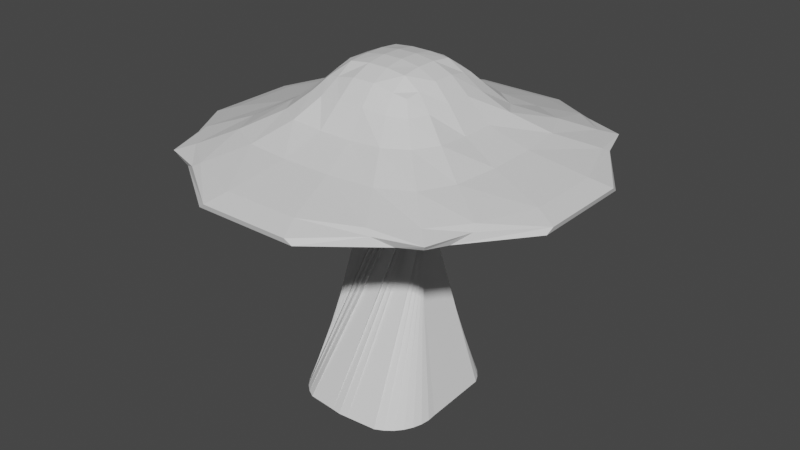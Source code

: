 # Source: mushroom.blend  (saved by Blender 3.0.42; exported with 4.5.12 LTS)
import bpy
from mathutils import Matrix  # noqa: F401  (used for matrix-valued properties, if any)

bpy.ops.wm.read_factory_settings(use_empty=True)
scene = bpy.context.scene
scene.name = 'Scene'

# ---- collections
col_collection = bpy.data.collections.new('Collection'); scene.collection.children.link(col_collection)

# ---- materials (node trees are filled in below, after node groups)
mat_material = bpy.data.materials.new('Material')
mat_material.alpha_threshold = 0.0
mat_material.use_transparent_shadow = False
mat_material.line_color = (0.0, 0.0, 0.0, 1.0)

# ---- material node trees
mat_material.use_nodes = True; mat_material.node_tree.nodes.clear()
_N = mat_material.node_tree.nodes; _L = mat_material.node_tree.links
n0 = _N.new('ShaderNodeOutputMaterial'); n0.name = 'Material Output'; n0.location = (300, 300)
n1 = _N.new('ShaderNodeBsdfPrincipled'); n1.name = 'Principled BSDF'; n1.location = (10, 300)
n1.distribution = 'GGX'
n1.subsurface_method = 'RANDOM_WALK_SKIN'
n1.inputs[2].default_value = 0.4
n1.inputs[3].default_value = 1.45
n1.inputs[27].default_value = (0.0, 0.0, 0.0, 1.0)
n1.inputs[28].default_value = 1.0
_L.new(n1.outputs[0], n0.inputs[0])
n0.is_active_output = True

# ---- world
world_world = bpy.data.worlds.new('World'); scene.world = world_world
world_world.use_nodes = True; world_world.node_tree.nodes.clear()
_N = world_world.node_tree.nodes; _L = world_world.node_tree.links
n0 = _N.new('ShaderNodeOutputWorld'); n0.name = 'World Output'; n0.location = (300, 300)
n1 = _N.new('ShaderNodeBackground'); n1.name = 'Background'; n1.location = (10, 300)
n1.inputs[0].default_value = (0.05088, 0.05088, 0.05088, 1.0)
_L.new(n1.outputs[0], n0.inputs[0])
n0.is_active_output = True
world_world.color = (0.05088, 0.05088, 0.05088)
world_world.use_sun_shadow = False
world_world.sun_shadow_jitter_overblur = 0.0

# ---- meshes
me_cube = bpy.data.meshes.new('Cube')
me_cube.from_pydata([(0.7029, 0.7029, -0.01932), (0.7029, -0.7029, -0.01932), (-0.7029, 0.7029, -0.01932), (-0.7029, -0.7029, -0.01932), (0.8601, 0.8601, -0.2144), (1.119, 1.119, -0.5197), (1.607, 1.607, -0.7601), (2.04, 2.04, -0.9629), (-2.04, -2.04, -0.9629), (-1.607, -1.607, -0.7601), (-1.135, -1.135, -0.4857), (-0.8601, -0.8601, -0.2144), (0.8601, -0.8601, -0.2144), (1.135, -1.135, -0.4857), (1.607, -1.607, -0.7601), (2.04, -2.04, -0.9629), (-0.8601, 0.8601, -0.2144), (-1.119, 1.119, -0.5197), (-1.607, 1.607, -0.7601), (-2.04, 2.04, -0.9629), (0.4942, -0.7409, 0.02646), (0.1771, -0.7653, 0.09532), (-0.1771, -0.7653, 0.09532), (-0.4942, -0.7409, 0.02646), (0.7409, 0.4942, 0.02646), (0.7653, 0.1771, 0.09532), (0.7653, -0.1771, 0.09532), (0.7409, -0.4942, 0.02646), (-0.7409, -0.4942, 0.02646), (-0.7653, -0.1771, 0.09532), (-0.7653, 0.1771, 0.09532), (-0.7409, 0.4942, 0.02646), (-0.4942, 0.7409, 0.02646), (-0.1771, 0.7653, 0.09532), (0.1771, 0.7653, 0.09532), (0.4942, 0.7409, 0.02646), (-1.499, 2.433, -0.9705), (-0.5958, 2.758, -1.002), (0.5958, 2.758, -1.002), (1.499, 2.433, -0.9705), (-1.1, 1.853, -0.7703), (-0.3849, 1.926, -0.7703), (0.3849, 1.926, -0.7703), (1.1, 1.853, -0.7703), (-0.7749, 1.341, -0.4872), (-0.2649, 1.35, -0.5184), (0.2649, 1.35, -0.5184), (0.7749, 1.341, -0.4872), (-0.5807, 0.9851, -0.2035), (-0.2083, 1.033, -0.1651), (0.2083, 1.033, -0.1651), (0.5807, 0.9851, -0.2035), (2.433, 1.499, -0.9705), (2.758, 0.5958, -1.002), (2.758, -0.5958, -1.002), (2.433, -1.499, -0.9705), (1.853, 1.1, -0.7703), (1.926, 0.3849, -0.7703), (1.926, -0.3849, -0.7703), (1.853, -1.1, -0.7703), (1.341, 0.7749, -0.4872), (1.35, 0.2649, -0.5184), (1.35, -0.2649, -0.5184), (1.341, -0.7749, -0.4872), (0.9851, 0.5807, -0.2035), (1.033, 0.2083, -0.1651), (1.033, -0.2083, -0.1651), (0.9851, -0.5807, -0.2035), (-2.038, 2.038, -1.193), (-2.626, 0.9413, -1.258), (-2.626, -0.9413, -1.258), (-2.038, -2.038, -1.193), (-0.9413, 2.626, -1.258), (-0.8575, 0.8575, -0.5526), (-0.8575, -0.8575, -0.5526), (-0.9413, -2.626, -1.258), (0.9413, 2.626, -1.258), (0.8575, 0.8575, -0.5526), (0.8575, -0.8575, -0.5526), (0.9413, -2.626, -1.258), (2.038, 2.038, -1.193), (2.626, 0.9413, -1.258), (2.626, -0.9413, -1.258), (2.038, -2.038, -1.193), (-2.433, -1.499, -0.9705), (-2.758, -0.5958, -1.002), (-2.758, 0.5958, -1.002), (-2.433, 1.499, -0.9705), (-1.853, -1.1, -0.7703), (-1.926, -0.3849, -0.7703), (-1.926, 0.3849, -0.7703), (-1.853, 1.1, -0.7703), (-1.341, -0.7749, -0.4872), (-1.35, -0.2649, -0.5184), (-1.35, 0.2649, -0.5184), (-1.341, 0.7749, -0.4872), (-0.9851, -0.5807, -0.2035), (-1.033, -0.2083, -0.1651), (-1.033, 0.2083, -0.1651), (-0.9851, 0.5807, -0.2035), (1.499, -2.433, -0.9705), (0.5958, -2.758, -1.002), (-0.5958, -2.758, -1.002), (-1.499, -2.433, -0.9705), (1.1, -1.853, -0.7703), (0.3849, -1.926, -0.7703), (-0.3849, -1.926, -0.7703), (-1.1, -1.853, -0.7703), (0.7749, -1.341, -0.4872), (0.2649, -1.35, -0.5184), (-0.2649, -1.35, -0.5184), (-0.7749, -1.341, -0.4872), (0.5807, -0.9851, -0.2035), (0.2083, -1.033, -0.1651), (-0.2083, -1.033, -0.1651), (-0.5807, -0.9851, -0.2035), (0.4774, 0.4774, 0.1932), (0.4654, 0.162, 0.2287), (0.4654, -0.162, 0.2287), (0.4774, -0.4774, 0.1932), (0.162, 0.4654, 0.2287), (0.1541, 0.1541, 0.2724), (0.1541, -0.1541, 0.2724), (0.162, -0.4654, 0.2287), (-0.162, 0.4654, 0.2287), (-0.1541, 0.1541, 0.2724), (-0.1541, -0.1541, 0.2724), (-0.162, -0.4654, 0.2287), (-0.4774, 0.4774, 0.1932), (-0.4654, 0.162, 0.2287), (-0.4654, -0.162, 0.2287), (-0.4774, -0.4774, 0.1932), (2.234, 2.234, -1.108), (2.264, 2.264, -1.046), (2.234, -2.234, -1.108), (2.264, -2.264, -1.046), (-2.234, 2.234, -1.108), (-2.264, 2.264, -1.046), (-2.234, -2.234, -1.108), (-2.264, -2.264, -1.046), (-2.348, 1.873, -1.149), (-2.49, 1.61, -1.033), (-3.05, 0.8367, -1.196), (-3.071, 0.7291, -1.116), (-3.05, -0.8367, -1.196), (-3.071, -0.7291, -1.116), (-2.49, -1.61, -1.033), (-2.348, -1.873, -1.149), (1.873, 2.348, -1.149), (1.61, 2.49, -1.033), (0.8367, 3.05, -1.196), (0.7291, 3.071, -1.116), (-0.8367, 3.05, -1.196), (-0.7291, 3.071, -1.116), (-1.61, 2.49, -1.033), (-1.873, 2.348, -1.149), (-1.873, -2.348, -1.149), (-1.61, -2.49, -1.033), (-0.8367, -3.05, -1.196), (-0.7291, -3.071, -1.116), (0.8367, -3.05, -1.196), (0.7291, -3.071, -1.116), (1.61, -2.49, -1.033), (1.873, -2.348, -1.149), (2.348, -1.873, -1.149), (2.49, -1.61, -1.033), (3.05, -0.8367, -1.196), (3.071, -0.7291, -1.116), (3.05, 0.8367, -1.196), (3.071, 0.7291, -1.116), (2.49, 1.61, -1.033), (2.348, 1.873, -1.149)], [], [(131, 28, 3, 23), (115, 23, 3, 11), (99, 31, 2, 16), (165, 55, 15, 135), (67, 27, 1, 12), (51, 35, 0, 4), (135, 15, 100, 162), (39, 43, 6, 7), (43, 47, 5, 6), (47, 51, 4, 5), (141, 87, 19, 137), (159, 102, 103, 157), (155, 152, 72, 68), (152, 150, 76, 72), (19, 18, 40, 36), (36, 40, 41, 37), (37, 41, 42, 38), (38, 42, 43, 39), (18, 17, 44, 40), (40, 44, 45, 41), (41, 45, 46, 42), (42, 46, 47, 43), (17, 16, 48, 44), (44, 48, 49, 45), (45, 49, 50, 46), (46, 50, 51, 47), (16, 2, 32, 48), (48, 32, 33, 49), (49, 33, 34, 50), (50, 34, 35, 51), (136, 155, 68, 140), (55, 59, 14, 15), (59, 63, 13, 14), (63, 67, 12, 13), (148, 132, 171, 80), (80, 171, 168, 81), (81, 168, 166, 82), (7, 6, 56, 52), (52, 56, 57, 53), (53, 57, 58, 54), (54, 58, 59, 55), (6, 5, 60, 56), (56, 60, 61, 57), (57, 61, 62, 58), (58, 62, 63, 59), (5, 4, 64, 60), (60, 64, 65, 61), (61, 65, 66, 62), (62, 66, 67, 63), (4, 0, 24, 64), (64, 24, 25, 65), (65, 25, 26, 66), (66, 26, 27, 67), (143, 86, 87, 141), (161, 101, 102, 159), (162, 100, 101, 161), (82, 166, 164, 83), (137, 19, 36, 154), (145, 85, 86, 143), (146, 84, 85, 145), (150, 148, 80, 76), (154, 36, 37, 153), (68, 72, 73, 69), (69, 73, 74, 70), (70, 74, 75, 71), (153, 37, 38, 151), (72, 76, 77, 73), (73, 77, 78, 74), (74, 78, 79, 75), (151, 38, 39, 149), (76, 80, 81, 77), (77, 81, 82, 78), (78, 82, 83, 79), (149, 39, 7, 133), (170, 52, 53, 169), (169, 53, 54, 167), (167, 54, 55, 165), (139, 8, 84, 146), (87, 91, 18, 19), (91, 95, 17, 18), (95, 99, 16, 17), (157, 103, 8, 139), (144, 70, 71, 147), (142, 69, 70, 144), (140, 68, 69, 142), (8, 9, 88, 84), (84, 88, 89, 85), (85, 89, 90, 86), (86, 90, 91, 87), (9, 10, 92, 88), (88, 92, 93, 89), (89, 93, 94, 90), (90, 94, 95, 91), (10, 11, 96, 92), (92, 96, 97, 93), (93, 97, 98, 94), (94, 98, 99, 95), (11, 3, 28, 96), (96, 28, 29, 97), (97, 29, 30, 98), (98, 30, 31, 99), (147, 71, 156, 138), (103, 107, 9, 8), (107, 111, 10, 9), (111, 115, 11, 10), (83, 164, 134, 163), (79, 83, 163, 160), (75, 79, 160, 158), (71, 75, 158, 156), (15, 14, 104, 100), (100, 104, 105, 101), (101, 105, 106, 102), (102, 106, 107, 103), (14, 13, 108, 104), (104, 108, 109, 105), (105, 109, 110, 106), (106, 110, 111, 107), (13, 12, 112, 108), (108, 112, 113, 109), (109, 113, 114, 110), (110, 114, 115, 111), (12, 1, 20, 112), (112, 20, 21, 113), (113, 21, 22, 114), (114, 22, 23, 115), (27, 119, 20, 1), (119, 123, 21, 20), (123, 127, 22, 21), (127, 131, 23, 22), (0, 35, 116, 24), (24, 116, 117, 25), (25, 117, 118, 26), (26, 118, 119, 27), (35, 34, 120, 116), (116, 120, 121, 117), (117, 121, 122, 118), (118, 122, 123, 119), (34, 33, 124, 120), (120, 124, 125, 121), (121, 125, 126, 122), (122, 126, 127, 123), (33, 32, 128, 124), (124, 128, 129, 125), (125, 129, 130, 126), (126, 130, 131, 127), (32, 2, 31, 128), (128, 31, 30, 129), (129, 30, 29, 130), (130, 29, 28, 131), (147, 138, 139, 146), (155, 136, 137, 154), (163, 134, 135, 162), (171, 132, 133, 170), (136, 140, 141, 137), (140, 142, 143, 141), (142, 144, 145, 143), (144, 147, 146, 145), (132, 148, 149, 133), (148, 150, 151, 149), (150, 152, 153, 151), (152, 155, 154, 153), (138, 156, 157, 139), (156, 158, 159, 157), (158, 160, 161, 159), (160, 163, 162, 161), (134, 164, 165, 135), (164, 166, 167, 165), (166, 168, 169, 167), (168, 171, 170, 169), (133, 7, 52, 170)])
_uv = me_cube.uv_layers.new(name='UVMap')
_uv.uv.foreach_set('vector', [0.825, 0.7, 0.875, 0.7, 0.875, 0.75, 0.825, 0.75, 0.575, 0.95, 0.625, 0.95, 0.625, 1.0, 0.575, 1.0, 0.575, 0.2, 0.625, 0.2, 0.625, 0.25, 0.575, 0.25, 0.4036, 0.7, 0.425, 0.7, 0.425, 0.75, 0.3917, 0.75, 0.575, 0.7, 0.625, 0.7, 0.625, 0.75, 0.575, 0.75, 0.575, 0.45, 0.625, 0.45, 0.625, 0.5, 0.575, 0.5, 0.3917, 0.75, 0.425, 0.75, 0.425, 0.8, 0.4036, 0.8, 0.425, 0.45, 0.475, 0.45, 0.475, 0.5, 0.425, 0.5, 0.475, 0.45, 0.525, 0.45, 0.525, 0.5, 0.475, 0.5, 0.525, 0.45, 0.575, 0.45, 0.575, 0.5, 0.525, 0.5, 0.4036, 0.2, 0.425, 0.2, 0.425, 0.25, 0.3917, 0.25, 0.3913, 0.9, 0.425, 0.9, 0.425, 0.95, 0.4036, 0.95, 0.175, 0.5206, 0.225, 0.5145, 0.225, 0.55, 0.175, 0.55, 0.225, 0.5145, 0.275, 0.5145, 0.275, 0.55, 0.225, 0.55, 0.425, 0.25, 0.475, 0.25, 0.475, 0.3, 0.425, 0.3, 0.425, 0.3, 0.475, 0.3, 0.475, 0.35, 0.425, 0.35, 0.425, 0.35, 0.475, 0.35, 0.475, 0.4, 0.425, 0.4, 0.425, 0.4, 0.475, 0.4, 0.475, 0.45, 0.425, 0.45, 0.475, 0.25, 0.525, 0.25, 0.525, 0.3, 0.475, 0.3, 0.475, 0.3, 0.525, 0.3, 0.525, 0.35, 0.475, 0.35, 0.475, 0.35, 0.525, 0.35, 0.525, 0.4, 0.475, 0.4, 0.475, 0.4, 0.525, 0.4, 0.525, 0.45, 0.475, 0.45, 0.525, 0.25, 0.575, 0.25, 0.575, 0.3, 0.525, 0.3, 0.525, 0.3, 0.575, 0.3, 0.575, 0.35, 0.525, 0.35, 0.525, 0.35, 0.575, 0.35, 0.575, 0.4, 0.525, 0.4, 0.525, 0.4, 0.575, 0.4, 0.575, 0.45, 0.525, 0.45, 0.575, 0.25, 0.625, 0.25, 0.625, 0.3, 0.575, 0.3, 0.575, 0.3, 0.625, 0.3, 0.625, 0.35, 0.575, 0.35, 0.575, 0.35, 0.625, 0.35, 0.625, 0.4, 0.575, 0.4, 0.575, 0.4, 0.625, 0.4, 0.625, 0.45, 0.575, 0.45, 0.1438, 0.5188, 0.175, 0.5206, 0.175, 0.55, 0.1456, 0.55, 0.425, 0.7, 0.475, 0.7, 0.475, 0.75, 0.425, 0.75, 0.475, 0.7, 0.525, 0.7, 0.525, 0.75, 0.475, 0.75, 0.525, 0.7, 0.575, 0.7, 0.575, 0.75, 0.525, 0.75, 0.325, 0.5206, 0.3562, 0.5188, 0.3544, 0.55, 0.325, 0.55, 0.325, 0.55, 0.3544, 0.55, 0.3605, 0.6, 0.325, 0.6, 0.325, 0.6, 0.3605, 0.6, 0.3605, 0.65, 0.325, 0.65, 0.425, 0.5, 0.475, 0.5, 0.475, 0.55, 0.425, 0.55, 0.425, 0.55, 0.475, 0.55, 0.475, 0.6, 0.425, 0.6, 0.425, 0.6, 0.475, 0.6, 0.475, 0.65, 0.425, 0.65, 0.425, 0.65, 0.475, 0.65, 0.475, 0.7, 0.425, 0.7, 0.475, 0.5, 0.525, 0.5, 0.525, 0.55, 0.475, 0.55, 0.475, 0.55, 0.525, 0.55, 0.525, 0.6, 0.475, 0.6, 0.475, 0.6, 0.525, 0.6, 0.525, 0.65, 0.475, 0.65, 0.475, 0.65, 0.525, 0.65, 0.525, 0.7, 0.475, 0.7, 0.525, 0.5, 0.575, 0.5, 0.575, 0.55, 0.525, 0.55, 0.525, 0.55, 0.575, 0.55, 0.575, 0.6, 0.525, 0.6, 0.525, 0.6, 0.575, 0.6, 0.575, 0.65, 0.525, 0.65, 0.525, 0.65, 0.575, 0.65, 0.575, 0.7, 0.525, 0.7, 0.575, 0.5, 0.625, 0.5, 0.625, 0.55, 0.575, 0.55, 0.575, 0.55, 0.625, 0.55, 0.625, 0.6, 0.575, 0.6, 0.575, 0.6, 0.625, 0.6, 0.625, 0.65, 0.575, 0.65, 0.575, 0.65, 0.625, 0.65, 0.625, 0.7, 0.575, 0.7, 0.3913, 0.15, 0.425, 0.15, 0.425, 0.2, 0.4036, 0.2, 0.3913, 0.85, 0.425, 0.85, 0.425, 0.9, 0.3913, 0.9, 0.4036, 0.8, 0.425, 0.8, 0.425, 0.85, 0.3913, 0.85, 0.325, 0.65, 0.3605, 0.65, 0.3544, 0.7, 0.325, 0.7, 0.3917, 0.25, 0.425, 0.25, 0.425, 0.3, 0.4036, 0.3, 0.3913, 0.1, 0.425, 0.1, 0.425, 0.15, 0.3913, 0.15, 0.4036, 0.05, 0.425, 0.05, 0.425, 0.1, 0.3913, 0.1, 0.275, 0.5145, 0.325, 0.5206, 0.325, 0.55, 0.275, 0.55, 0.4036, 0.3, 0.425, 0.3, 0.425, 0.35, 0.3913, 0.35, 0.175, 0.55, 0.225, 0.55, 0.225, 0.6, 0.175, 0.6, 0.175, 0.6, 0.225, 0.6, 0.225, 0.65, 0.175, 0.65, 0.175, 0.65, 0.225, 0.65, 0.225, 0.7, 0.175, 0.7, 0.3913, 0.35, 0.425, 0.35, 0.425, 0.4, 0.3913, 0.4, 0.225, 0.55, 0.275, 0.55, 0.275, 0.6, 0.225, 0.6, 0.225, 0.6, 0.275, 0.6, 0.275, 0.65, 0.225, 0.65, 0.225, 0.65, 0.275, 0.65, 0.275, 0.7, 0.225, 0.7, 0.3913, 0.4, 0.425, 0.4, 0.425, 0.45, 0.4036, 0.45, 0.275, 0.55, 0.325, 0.55, 0.325, 0.6, 0.275, 0.6, 0.275, 0.6, 0.325, 0.6, 0.325, 0.65, 0.275, 0.65, 0.275, 0.65, 0.325, 0.65, 0.325, 0.7, 0.275, 0.7, 0.4036, 0.45, 0.425, 0.45, 0.425, 0.5, 0.3917, 0.5, 0.4036, 0.55, 0.425, 0.55, 0.425, 0.6, 0.3913, 0.6, 0.3913, 0.6, 0.425, 0.6, 0.425, 0.65, 0.3913, 0.65, 0.3913, 0.65, 0.425, 0.65, 0.425, 0.7, 0.4036, 0.7, 0.3917, 0.0, 0.425, 0.0, 0.425, 0.05, 0.4036, 0.05, 0.425, 0.2, 0.475, 0.2, 0.475, 0.25, 0.425, 0.25, 0.475, 0.2, 0.525, 0.2, 0.525, 0.25, 0.475, 0.25, 0.525, 0.2, 0.575, 0.2, 0.575, 0.25, 0.525, 0.25, 0.4036, 0.95, 0.425, 0.95, 0.425, 1.0, 0.3917, 1.0, 0.1395, 0.65, 0.175, 0.65, 0.175, 0.7, 0.1456, 0.7, 0.1395, 0.6, 0.175, 0.6, 0.175, 0.65, 0.1395, 0.65, 0.1456, 0.55, 0.175, 0.55, 0.175, 0.6, 0.1395, 0.6, 0.425, 0.0, 0.475, 0.0, 0.475, 0.05, 0.425, 0.05, 0.425, 0.05, 0.475, 0.05, 0.475, 0.1, 0.425, 0.1, 0.425, 0.1, 0.475, 0.1, 0.475, 0.15, 0.425, 0.15, 0.425, 0.15, 0.475, 0.15, 0.475, 0.2, 0.425, 0.2, 0.475, 0.0, 0.525, 0.0, 0.525, 0.05, 0.475, 0.05, 0.475, 0.05, 0.525, 0.05, 0.525, 0.1, 0.475, 0.1, 0.475, 0.1, 0.525, 0.1, 0.525, 0.15, 0.475, 0.15, 0.475, 0.15, 0.525, 0.15, 0.525, 0.2, 0.475, 0.2, 0.525, 0.0, 0.575, 0.0, 0.575, 0.05, 0.525, 0.05, 0.525, 0.05, 0.575, 0.05, 0.575, 0.1, 0.525, 0.1, 0.525, 0.1, 0.575, 0.1, 0.575, 0.15, 0.525, 0.15, 0.525, 0.15, 0.575, 0.15, 0.575, 0.2, 0.525, 0.2, 0.575, 0.0, 0.625, 0.0, 0.625, 0.05, 0.575, 0.05, 0.575, 0.05, 0.625, 0.05, 0.625, 0.1, 0.575, 0.1, 0.575, 0.1, 0.625, 0.1, 0.625, 0.15, 0.575, 0.15, 0.575, 0.15, 0.625, 0.15, 0.625, 0.2, 0.575, 0.2, 0.1456, 0.7, 0.175, 0.7, 0.175, 0.7294, 0.1438, 0.7312, 0.425, 0.95, 0.475, 0.95, 0.475, 1.0, 0.425, 1.0, 0.475, 0.95, 0.525, 0.95, 0.525, 1.0, 0.475, 1.0, 0.525, 0.95, 0.575, 0.95, 0.575, 1.0, 0.525, 1.0, 0.325, 0.7, 0.3544, 0.7, 0.3562, 0.7312, 0.325, 0.7294, 0.275, 0.7, 0.325, 0.7, 0.325, 0.7294, 0.275, 0.7355, 0.225, 0.7, 0.275, 0.7, 0.275, 0.7355, 0.225, 0.7355, 0.175, 0.7, 0.225, 0.7, 0.225, 0.7355, 0.175, 0.7294, 0.425, 0.75, 0.475, 0.75, 0.475, 0.8, 0.425, 0.8, 0.425, 0.8, 0.475, 0.8, 0.475, 0.85, 0.425, 0.85, 0.425, 0.85, 0.475, 0.85, 0.475, 0.9, 0.425, 0.9, 0.425, 0.9, 0.475, 0.9, 0.475, 0.95, 0.425, 0.95, 0.475, 0.75, 0.525, 0.75, 0.525, 0.8, 0.475, 0.8, 0.475, 0.8, 0.525, 0.8, 0.525, 0.85, 0.475, 0.85, 0.475, 0.85, 0.525, 0.85, 0.525, 0.9, 0.475, 0.9, 0.475, 0.9, 0.525, 0.9, 0.525, 0.95, 0.475, 0.95, 0.525, 0.75, 0.575, 0.75, 0.575, 0.8, 0.525, 0.8, 0.525, 0.8, 0.575, 0.8, 0.575, 0.85, 0.525, 0.85, 0.525, 0.85, 0.575, 0.85, 0.575, 0.9, 0.525, 0.9, 0.525, 0.9, 0.575, 0.9, 0.575, 0.95, 0.525, 0.95, 0.575, 0.75, 0.625, 0.75, 0.625, 0.8, 0.575, 0.8, 0.575, 0.8, 0.625, 0.8, 0.625, 0.85, 0.575, 0.85, 0.575, 0.85, 0.625, 0.85, 0.625, 0.9, 0.575, 0.9, 0.575, 0.9, 0.625, 0.9, 0.625, 0.95, 0.575, 0.95, 0.625, 0.7, 0.675, 0.7, 0.675, 0.75, 0.625, 0.75, 0.675, 0.7, 0.725, 0.7, 0.725, 0.75, 0.675, 0.75, 0.725, 0.7, 0.775, 0.7, 0.775, 0.75, 0.725, 0.75, 0.775, 0.7, 0.825, 0.7, 0.825, 0.75, 0.775, 0.75, 0.625, 0.5, 0.675, 0.5, 0.675, 0.55, 0.625, 0.55, 0.625, 0.55, 0.675, 0.55, 0.675, 0.6, 0.625, 0.6, 0.625, 0.6, 0.675, 0.6, 0.675, 0.65, 0.625, 0.65, 0.625, 0.65, 0.675, 0.65, 0.675, 0.7, 0.625, 0.7, 0.675, 0.5, 0.725, 0.5, 0.725, 0.55, 0.675, 0.55, 0.675, 0.55, 0.725, 0.55, 0.725, 0.6, 0.675, 0.6, 0.675, 0.6, 0.725, 0.6, 0.725, 0.65, 0.675, 0.65, 0.675, 0.65, 0.725, 0.65, 0.725, 0.7, 0.675, 0.7, 0.725, 0.5, 0.775, 0.5, 0.775, 0.55, 0.725, 0.55, 0.725, 0.55, 0.775, 0.55, 0.775, 0.6, 0.725, 0.6, 0.725, 0.6, 0.775, 0.6, 0.775, 0.65, 0.725, 0.65, 0.725, 0.65, 0.775, 0.65, 0.775, 0.7, 0.725, 0.7, 0.775, 0.5, 0.825, 0.5, 0.825, 0.55, 0.775, 0.55, 0.775, 0.55, 0.825, 0.55, 0.825, 0.6, 0.775, 0.6, 0.775, 0.6, 0.825, 0.6, 0.825, 0.65, 0.775, 0.65, 0.775, 0.65, 0.825, 0.65, 0.825, 0.7, 0.775, 0.7, 0.825, 0.5, 0.875, 0.5, 0.875, 0.55, 0.825, 0.55, 0.825, 0.55, 0.875, 0.55, 0.875, 0.6, 0.825, 0.6, 0.825, 0.6, 0.875, 0.6, 0.875, 0.65, 0.825, 0.65, 0.825, 0.65, 0.875, 0.65, 0.875, 0.7, 0.825, 0.7, 0.1456, 0.7, 0.1438, 0.7312, 0.125, 0.7444, 0.125, 0.7, 0.175, 0.5206, 0.1438, 0.5188, 0.1306, 0.5, 0.175, 0.5, 0.325, 0.7294, 0.3562, 0.7312, 0.3694, 0.75, 0.325, 0.75, 0.3544, 0.55, 0.3562, 0.5188, 0.3917, 0.5, 0.4036, 0.55, 0.1438, 0.5188, 0.1456, 0.55, 0.125, 0.55, 0.125, 0.5056, 0.1456, 0.55, 0.1395, 0.6, 0.125, 0.5985, 0.125, 0.5532, 0.1395, 0.6, 0.1395, 0.65, 0.125, 0.648, 0.125, 0.602, 0.1395, 0.65, 0.1456, 0.7, 0.125, 0.6968, 0.125, 0.6515, 0.3562, 0.5188, 0.325, 0.5206, 0.325, 0.5, 0.3694, 0.5, 0.325, 0.5206, 0.275, 0.5145, 0.2765, 0.5, 0.3218, 0.5, 0.275, 0.5145, 0.225, 0.5145, 0.227, 0.5, 0.273, 0.5, 0.225, 0.5145, 0.175, 0.5206, 0.1782, 0.5, 0.2235, 0.5, 0.1438, 0.7312, 0.175, 0.7294, 0.175, 0.75, 0.1306, 0.75, 0.175, 0.7294, 0.225, 0.7355, 0.2235, 0.75, 0.1782, 0.75, 0.225, 0.7355, 0.275, 0.7355, 0.273, 0.75, 0.227, 0.75, 0.275, 0.7355, 0.325, 0.7294, 0.3218, 0.75, 0.2765, 0.75, 0.3562, 0.7312, 0.3544, 0.7, 0.4036, 0.7, 0.3917, 0.75, 0.3544, 0.7, 0.3605, 0.65, 0.3913, 0.65, 0.4036, 0.7, 0.3605, 0.65, 0.3605, 0.6, 0.3913, 0.6, 0.3913, 0.65, 0.3605, 0.6, 0.3544, 0.55, 0.4036, 0.55, 0.3913, 0.6, 0.3917, 0.5, 0.425, 0.5, 0.425, 0.55, 0.4036, 0.55])
me_cube.materials.append(mat_material)
me_cube.use_remesh_preserve_volume = False
me_cube.use_remesh_preserve_attributes = False
me_cube.use_mirror_x = True
me_cube.use_mirror_y = True
me_cube.use_mirror_vertex_groups = False
me_cube.update()
me_cylinder = bpy.data.meshes.new('Cylinder')
me_cylinder.from_pydata([(1.383, -1.256, -1.0), (0.0, 1.0, 1.0), (1.287, -1.427, -1.0), (0.1951, 0.9808, 1.0), (1.159, -1.575, -1.0), (0.3827, 0.9239, 1.0), (1.004, -1.695, -1.0), (0.5556, 0.8315, 1.0), (0.8289, -1.784, -1.0), (0.7071, 0.7071, 1.0), (0.1707, -1.836, -1.0), (0.8315, 0.5556, 1.0), (-0.0248, -1.85, -1.0), (0.9239, 0.3827, 1.0), (-0.2194, -1.826, -1.0), (0.9808, 0.1951, 1.0), (-0.8454, -1.765, -1.0), (1.0, -4.371e-08, 1.0), (-1.016, -1.668, -1.0), (0.9808, -0.1951, 1.0), (-1.164, -1.54, -1.0), (0.9239, -0.3827, 1.0), (-1.285, -1.385, -1.0), (0.8315, -0.5556, 1.0), (-1.373, -1.21, -1.0), (0.7071, -0.7071, 1.0), (-1.425, -1.021, -1.0), (0.5556, -0.8315, 1.0), (-1.44, -0.8257, -1.0), (0.3827, -0.9239, 1.0), (-1.416, 0.6299, -1.0), (0.1951, -0.9808, 1.0), (-1.354, 0.8161, -1.0), (-8.742e-08, -1.0, 1.0), (-1.257, 0.9866, -1.0), (-0.1951, -0.9808, 1.0), (-1.129, 1.135, -1.0), (-0.3827, -0.9239, 1.0), (-0.9747, 1.256, -1.0), (-0.5556, -0.8315, 1.0), (-0.3597, 1.344, -1.0), (-0.7071, -0.7071, 1.0), (-0.1707, 1.396, -1.0), (-0.8315, -0.5556, 1.0), (0.0248, 1.41, -1.0), (-0.9239, -0.3827, 1.0), (0.2194, 1.386, -1.0), (-0.9808, -0.1951, 1.0), (0.8747, 1.325, -1.0), (-1.0, 1.192e-08, 1.0), (1.045, 1.228, -1.0), (-0.9808, 0.1951, 1.0), (1.194, 1.1, -1.0), (-0.9239, 0.3827, 1.0), (1.314, 0.9454, -1.0), (-0.8315, 0.5556, 1.0), (1.402, 0.7702, -1.0), (-0.7071, 0.7071, 1.0), (1.455, -0.6798, -1.0), (-0.5556, 0.8315, 1.0), (1.469, -0.8753, -1.0), (-0.3827, 0.9239, 1.0), (1.445, -1.07, -1.0), (-0.1951, 0.9808, 1.0)], [], [(0, 1, 3, 2), (2, 3, 5, 4), (4, 5, 7, 6), (6, 7, 9, 8), (8, 9, 11, 10), (10, 11, 13, 12), (12, 13, 15, 14), (14, 15, 17, 16), (16, 17, 19, 18), (18, 19, 21, 20), (20, 21, 23, 22), (22, 23, 25, 24), (24, 25, 27, 26), (26, 27, 29, 28), (28, 29, 31, 30), (30, 31, 33, 32), (32, 33, 35, 34), (34, 35, 37, 36), (36, 37, 39, 38), (38, 39, 41, 40), (40, 41, 43, 42), (42, 43, 45, 44), (44, 45, 47, 46), (46, 47, 49, 48), (48, 49, 51, 50), (50, 51, 53, 52), (52, 53, 55, 54), (54, 55, 57, 56), (56, 57, 59, 58), (58, 59, 61, 60), (3, 1, 63, 61, 59, 57, 55, 53, 51, 49, 47, 45, 43, 41, 39, 37, 35, 33, 31, 29, 27, 25, 23, 21, 19, 17, 15, 13, 11, 9, 7, 5), (60, 61, 63, 62), (62, 63, 1, 0), (0, 2, 4, 6, 8, 10, 12, 14, 16, 18, 20, 22, 24, 26, 28, 30, 32, 34, 36, 38, 40, 42, 44, 46, 48, 50, 52, 54, 56, 58, 60, 62)])
_uv = me_cylinder.uv_layers.new(name='UVMap')
_uv.uv.foreach_set('vector', [1.0, 0.5, 1.0, 1.0, 0.9688, 1.0, 0.9688, 0.5, 0.9688, 0.5, 0.9688, 1.0, 0.9375, 1.0, 0.9375, 0.5, 0.9375, 0.5, 0.9375, 1.0, 0.9062, 1.0, 0.9062, 0.5, 0.9062, 0.5, 0.9062, 1.0, 0.875, 1.0, 0.875, 0.5, 0.875, 0.5, 0.875, 1.0, 0.8438, 1.0, 0.8438, 0.5, 0.8438, 0.5, 0.8438, 1.0, 0.8125, 1.0, 0.8125, 0.5, 0.8125, 0.5, 0.8125, 1.0, 0.7812, 1.0, 0.7812, 0.5, 0.7812, 0.5, 0.7812, 1.0, 0.75, 1.0, 0.75, 0.5, 0.75, 0.5, 0.75, 1.0, 0.7188, 1.0, 0.7188, 0.5, 0.7188, 0.5, 0.7188, 1.0, 0.6875, 1.0, 0.6875, 0.5, 0.6875, 0.5, 0.6875, 1.0, 0.6562, 1.0, 0.6562, 0.5, 0.6562, 0.5, 0.6562, 1.0, 0.625, 1.0, 0.625, 0.5, 0.625, 0.5, 0.625, 1.0, 0.5938, 1.0, 0.5938, 0.5, 0.5938, 0.5, 0.5938, 1.0, 0.5625, 1.0, 0.5625, 0.5, 0.5625, 0.5, 0.5625, 1.0, 0.5312, 1.0, 0.5312, 0.5, 0.5312, 0.5, 0.5312, 1.0, 0.5, 1.0, 0.5, 0.5, 0.5, 0.5, 0.5, 1.0, 0.4688, 1.0, 0.4688, 0.5, 0.4688, 0.5, 0.4688, 1.0, 0.4375, 1.0, 0.4375, 0.5, 0.4375, 0.5, 0.4375, 1.0, 0.4062, 1.0, 0.4062, 0.5, 0.4062, 0.5, 0.4062, 1.0, 0.375, 1.0, 0.375, 0.5, 0.375, 0.5, 0.375, 1.0, 0.3438, 1.0, 0.3438, 0.5, 0.3438, 0.5, 0.3438, 1.0, 0.3125, 1.0, 0.3125, 0.5, 0.3125, 0.5, 0.3125, 1.0, 0.2812, 1.0, 0.2812, 0.5, 0.2812, 0.5, 0.2812, 1.0, 0.25, 1.0, 0.25, 0.5, 0.25, 0.5, 0.25, 1.0, 0.2188, 1.0, 0.2188, 0.5, 0.2188, 0.5, 0.2188, 1.0, 0.1875, 1.0, 0.1875, 0.5, 0.1875, 0.5, 0.1875, 1.0, 0.1562, 1.0, 0.1562, 0.5, 0.1562, 0.5, 0.1562, 1.0, 0.125, 1.0, 0.125, 0.5, 0.125, 0.5, 0.125, 1.0, 0.09375, 1.0, 0.09375, 0.5, 0.09375, 0.5, 0.09375, 1.0, 0.0625, 1.0, 0.0625, 0.5, 0.2968, 0.4854, 0.25, 0.49, 0.2032, 0.4854, 0.1582, 0.4717, 0.1167, 0.4496, 0.08029, 0.4197, 0.05045, 0.3833, 0.02827, 0.3418, 0.01461, 0.2968, 0.01, 0.25, 0.01461, 0.2032, 0.02827, 0.1582, 0.05045, 0.1167, 0.08029, 0.08029, 0.1167, 0.05045, 0.1582, 0.02827, 0.2032, 0.01461, 0.25, 0.01, 0.2968, 0.01461, 0.3418, 0.02827, 0.3833, 0.05045, 0.4197, 0.08029, 0.4496, 0.1167, 0.4717, 0.1582, 0.4854, 0.2032, 0.49, 0.25, 0.4854, 0.2968, 0.4717, 0.3418, 0.4496, 0.3833, 0.4197, 0.4197, 0.3833, 0.4496, 0.3418, 0.4717, 0.0625, 0.5, 0.0625, 1.0, 0.03125, 1.0, 0.03125, 0.5, 0.03125, 0.5, 0.03125, 1.0, 0.0, 1.0, 0.0, 0.5, 0.75, 0.49, 0.7968, 0.4854, 0.8418, 0.4717, 0.8833, 0.4496, 0.9197, 0.4197, 0.9496, 0.3833, 0.9717, 0.3418, 0.9854, 0.2968, 0.99, 0.25, 0.9854, 0.2032, 0.9717, 0.1582, 0.9496, 0.1167, 0.9197, 0.08029, 0.8833, 0.05045, 0.8418, 0.02827, 0.7968, 0.01461, 0.75, 0.01, 0.7032, 0.01461, 0.6582, 0.02827, 0.6167, 0.05045, 0.5803, 0.08029, 0.5504, 0.1167, 0.5283, 0.1582, 0.5146, 0.2032, 0.51, 0.25, 0.5146, 0.2968, 0.5283, 0.3418, 0.5504, 0.3833, 0.5803, 0.4197, 0.6167, 0.4496, 0.6582, 0.4717, 0.7032, 0.4854])
me_cylinder.use_remesh_fix_poles = True
me_cylinder.use_remesh_preserve_attributes = False
me_cylinder.update()

# ---- objects
ob_cube = bpy.data.objects.new('Cube', me_cube)
ob_cylinder = bpy.data.objects.new('Cylinder', me_cylinder)

# ---- transforms, parenting, visibility, modifiers, constraints
ob_cube.location = (0.0, 0.0, 5.039)
ob_cube.lock_rotations_4d = False
ob_cube.empty_display_type = 'ARROWS'
ob_cube.lineart.crease_threshold = 0.0
ob_cube.use_mesh_mirror_x = True
ob_cube.use_mesh_mirror_y = True
ob_cylinder.location = (0.0, 0.0, 2.3)
ob_cylinder.scale = (0.762, 0.762, 2.298)

# ---- collection membership
col_collection.objects.link(ob_cube)
col_collection.objects.link(ob_cylinder)

# ---- scene / render settings (as saved in the file)
scene.frame_start = 1; scene.frame_end = 250; scene.frame_set(2)
scene.render.engine = 'BLENDER_EEVEE_NEXT'
scene.cycles.sampling_pattern = 'TABULATED_SOBOL'
scene.cycles.use_light_tree = False
scene.view_settings.view_transform = 'Filmic'
bpy.context.view_layer.update()

# ---- added for rendering (the .blend has no active camera and no usable light): camera, sun
cam_auto = bpy.data.cameras.new('AutoCamera')
cam_auto.lens = 50.0
cam_auto.sensor_width = 36.0
cam_auto.clip_end = 1000.0
ob_auto_camera = bpy.data.objects.new('AutoCamera', cam_auto)
scene.collection.objects.link(ob_auto_camera)
ob_auto_camera.location = (9.41927, -11.3031, 10.1918)
ob_auto_camera.rotation_euler = (1.09748, -7.21219e-08, 0.694738)
scene.camera = ob_auto_camera
light_auto_sun = bpy.data.lights.new('AutoSun', 'SUN')
light_auto_sun.energy = 3.0
light_auto_sun.angle = 0.0523599
ob_auto_sun = bpy.data.objects.new('AutoSun', light_auto_sun)
scene.collection.objects.link(ob_auto_sun)
ob_auto_sun.rotation_euler = (0.872665, 0.174533, 0.523599)
bpy.context.view_layer.update()
